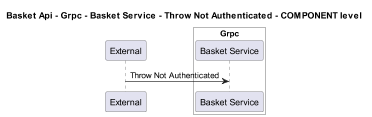

The diagram above was rendered by PlantUML. Its source (embedded in the PNG):
@startuml
!pragma layout smetana
skinparam dpi 60

title Basket Api - Grpc - Basket Service - Throw Not Authenticated - COMPONENT level

participant "External" as C4InterFlow.SoftwareSystems.ExternalSystem

box "Basket Api" #White
    
box "Grpc" #White
    participant "Basket Service" as dotnet.eShop.Architecture.SoftwareSystems.BasketApi.Containers.Grpc.Components.BasketService
end box

end box


C4InterFlow.SoftwareSystems.ExternalSystem -> dotnet.eShop.Architecture.SoftwareSystems.BasketApi.Containers.Grpc.Components.BasketService : Throw Not Authenticated


@enduml